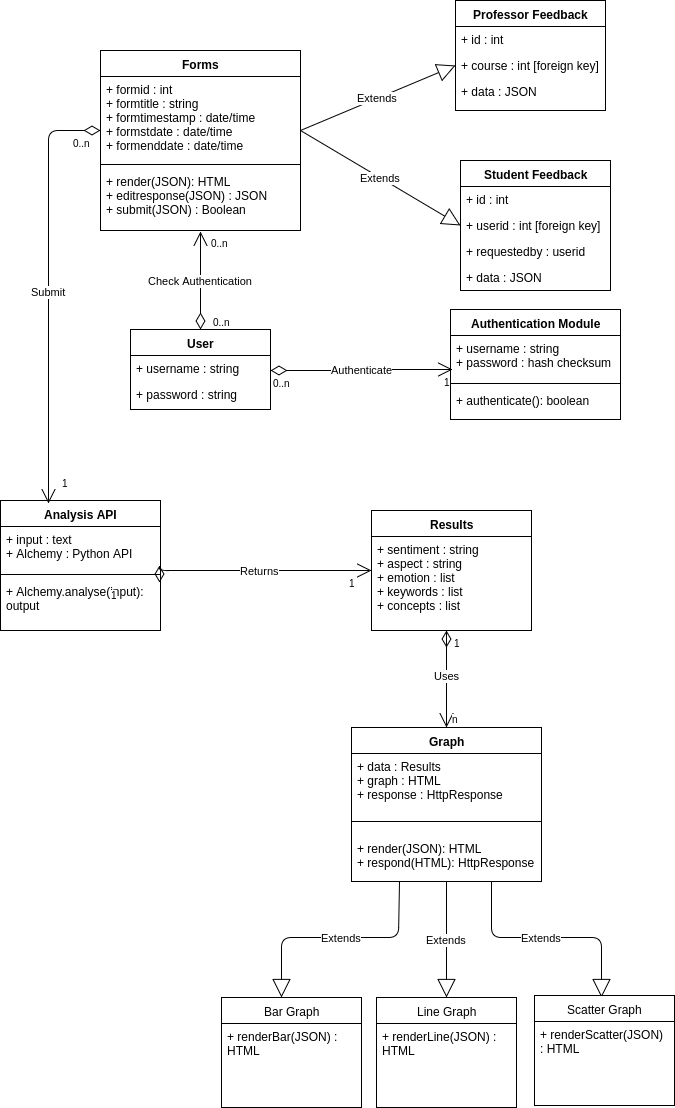

The diagram above was exported from draw.io. Its source (the exported page's mxGraphModel, read from the mxfile embedded in the PNG):
<mxGraphModel dx="1041" dy="605" grid="1" gridSize="10" guides="1" tooltips="1" connect="1" arrows="1" fold="1" page="1" pageScale="1" pageWidth="826" pageHeight="1169" math="0" shadow="0">
  <root>
    <mxCell id="0" />
    <mxCell id="1" parent="0" />
    <mxCell id="7f631de5350c7582-1" value="Forms" style="swimlane;html=1;fontStyle=1;align=center;verticalAlign=top;childLayout=stackLayout;horizontal=1;startSize=26;horizontalStack=0;resizeParent=1;resizeLast=0;collapsible=1;marginBottom=0;swimlaneFillColor=#ffffff;" vertex="1" parent="1">
      <mxGeometry x="150" y="80" width="200" height="180" as="geometry" />
    </mxCell>
    <mxCell id="7f631de5350c7582-2" value="+ formid : int&lt;div&gt;+ formtitle : string&lt;br&gt;&lt;/div&gt;&lt;div&gt;+ formtimestamp : date/time&lt;br&gt;&lt;/div&gt;&lt;div&gt;+ formstdate : date/time&lt;/div&gt;&lt;div&gt;&lt;span&gt;+ formenddate : date/time&lt;/span&gt;&lt;br&gt;&lt;/div&gt;" style="text;html=1;strokeColor=none;fillColor=none;align=left;verticalAlign=top;spacingLeft=4;spacingRight=4;whiteSpace=wrap;overflow=hidden;rotatable=0;points=[[0,0.5],[1,0.5]];portConstraint=eastwest;" vertex="1" parent="7f631de5350c7582-1">
      <mxGeometry y="26" width="200" height="84" as="geometry" />
    </mxCell>
    <mxCell id="7f631de5350c7582-3" value="" style="line;html=1;strokeWidth=1;fillColor=none;align=left;verticalAlign=middle;spacingTop=-1;spacingLeft=3;spacingRight=3;rotatable=0;labelPosition=right;points=[];portConstraint=eastwest;" vertex="1" parent="7f631de5350c7582-1">
      <mxGeometry y="110" width="200" height="8" as="geometry" />
    </mxCell>
    <mxCell id="7f631de5350c7582-4" value="+ render(JSON): HTML&lt;div&gt;+ editresponse(JSON) : JSON&lt;br&gt;&lt;/div&gt;&lt;div&gt;+ submit(JSON) : Boolean&lt;br&gt;&lt;/div&gt;" style="text;html=1;strokeColor=none;fillColor=none;align=left;verticalAlign=top;spacingLeft=4;spacingRight=4;whiteSpace=wrap;overflow=hidden;rotatable=0;points=[[0,0.5],[1,0.5]];portConstraint=eastwest;" vertex="1" parent="7f631de5350c7582-1">
      <mxGeometry y="118" width="200" height="62" as="geometry" />
    </mxCell>
    <mxCell id="7f631de5350c7582-9" value="&lt;b&gt;Student Feedback&lt;/b&gt;" style="swimlane;html=1;fontStyle=0;childLayout=stackLayout;horizontal=1;startSize=26;fillColor=none;horizontalStack=0;resizeParent=1;resizeLast=0;collapsible=1;marginBottom=0;swimlaneFillColor=#ffffff;" vertex="1" parent="1">
      <mxGeometry x="510" y="190" width="150" height="130" as="geometry" />
    </mxCell>
    <mxCell id="7f631de5350c7582-10" value="+ id : int&lt;div&gt;&lt;br&gt;&lt;/div&gt;" style="text;html=1;strokeColor=none;fillColor=none;align=left;verticalAlign=top;spacingLeft=4;spacingRight=4;whiteSpace=wrap;overflow=hidden;rotatable=0;points=[[0,0.5],[1,0.5]];portConstraint=eastwest;" vertex="1" parent="7f631de5350c7582-9">
      <mxGeometry y="26" width="150" height="26" as="geometry" />
    </mxCell>
    <mxCell id="7f631de5350c7582-11" value="+ userid : int [foreign key]" style="text;html=1;strokeColor=none;fillColor=none;align=left;verticalAlign=top;spacingLeft=4;spacingRight=4;whiteSpace=wrap;overflow=hidden;rotatable=0;points=[[0,0.5],[1,0.5]];portConstraint=eastwest;" vertex="1" parent="7f631de5350c7582-9">
      <mxGeometry y="52" width="150" height="26" as="geometry" />
    </mxCell>
    <mxCell id="7f631de5350c7582-12" value="+ requestedby : userid" style="text;html=1;strokeColor=none;fillColor=none;align=left;verticalAlign=top;spacingLeft=4;spacingRight=4;whiteSpace=wrap;overflow=hidden;rotatable=0;points=[[0,0.5],[1,0.5]];portConstraint=eastwest;" vertex="1" parent="7f631de5350c7582-9">
      <mxGeometry y="78" width="150" height="26" as="geometry" />
    </mxCell>
    <mxCell id="7f631de5350c7582-13" value="+ data : JSON" style="text;html=1;strokeColor=none;fillColor=none;align=left;verticalAlign=top;spacingLeft=4;spacingRight=4;whiteSpace=wrap;overflow=hidden;rotatable=0;points=[[0,0.5],[1,0.5]];portConstraint=eastwest;" vertex="1" parent="1">
      <mxGeometry x="510" y="294" width="140" height="26" as="geometry" />
    </mxCell>
    <mxCell id="7f631de5350c7582-14" value="&lt;b&gt;Professor Feedback&lt;/b&gt;" style="swimlane;html=1;fontStyle=0;childLayout=stackLayout;horizontal=1;startSize=26;fillColor=none;horizontalStack=0;resizeParent=1;resizeLast=0;collapsible=1;marginBottom=0;swimlaneFillColor=#ffffff;" vertex="1" parent="1">
      <mxGeometry x="505" y="30" width="150" height="110" as="geometry" />
    </mxCell>
    <mxCell id="7f631de5350c7582-15" value="+ id : int&lt;div&gt;&lt;br&gt;&lt;/div&gt;" style="text;html=1;strokeColor=none;fillColor=none;align=left;verticalAlign=top;spacingLeft=4;spacingRight=4;whiteSpace=wrap;overflow=hidden;rotatable=0;points=[[0,0.5],[1,0.5]];portConstraint=eastwest;" vertex="1" parent="7f631de5350c7582-14">
      <mxGeometry y="26" width="150" height="26" as="geometry" />
    </mxCell>
    <mxCell id="7f631de5350c7582-16" value="+ course : int [foreign key]" style="text;html=1;strokeColor=none;fillColor=none;align=left;verticalAlign=top;spacingLeft=4;spacingRight=4;whiteSpace=wrap;overflow=hidden;rotatable=0;points=[[0,0.5],[1,0.5]];portConstraint=eastwest;" vertex="1" parent="7f631de5350c7582-14">
      <mxGeometry y="52" width="150" height="26" as="geometry" />
    </mxCell>
    <mxCell id="7f631de5350c7582-17" value="+ data : JSON" style="text;html=1;strokeColor=none;fillColor=none;align=left;verticalAlign=top;spacingLeft=4;spacingRight=4;whiteSpace=wrap;overflow=hidden;rotatable=0;points=[[0,0.5],[1,0.5]];portConstraint=eastwest;" vertex="1" parent="7f631de5350c7582-14">
      <mxGeometry y="78" width="150" height="26" as="geometry" />
    </mxCell>
    <mxCell id="7f631de5350c7582-18" value="Extends" style="endArrow=block;endSize=16;endFill=0;html=1;entryX=0;entryY=0.5;" edge="1" parent="1" target="7f631de5350c7582-16">
      <mxGeometry width="160" relative="1" as="geometry">
        <mxPoint x="350" y="160" as="sourcePoint" />
        <mxPoint x="510" y="160" as="targetPoint" />
      </mxGeometry>
    </mxCell>
    <mxCell id="7f631de5350c7582-19" value="Extends" style="endArrow=block;endSize=16;endFill=0;html=1;entryX=0;entryY=0.5;" edge="1" parent="1" target="7f631de5350c7582-11">
      <mxGeometry x="360" y="105" width="160" as="geometry">
        <mxPoint x="350" y="160" as="sourcePoint" />
        <mxPoint x="515" y="105" as="targetPoint" />
      </mxGeometry>
    </mxCell>
    <mxCell id="7f631de5350c7582-20" value="&lt;b&gt;User&lt;/b&gt;" style="swimlane;html=1;fontStyle=0;childLayout=stackLayout;horizontal=1;startSize=26;fillColor=none;horizontalStack=0;resizeParent=1;resizeLast=0;collapsible=1;marginBottom=0;swimlaneFillColor=#ffffff;" vertex="1" parent="1">
      <mxGeometry x="180" y="359" width="140" height="80" as="geometry" />
    </mxCell>
    <mxCell id="7f631de5350c7582-21" value="+ username : string" style="text;html=1;strokeColor=none;fillColor=none;align=left;verticalAlign=top;spacingLeft=4;spacingRight=4;whiteSpace=wrap;overflow=hidden;rotatable=0;points=[[0,0.5],[1,0.5]];portConstraint=eastwest;" vertex="1" parent="7f631de5350c7582-20">
      <mxGeometry y="26" width="140" height="26" as="geometry" />
    </mxCell>
    <mxCell id="7f631de5350c7582-22" value="+ password : string" style="text;html=1;strokeColor=none;fillColor=none;align=left;verticalAlign=top;spacingLeft=4;spacingRight=4;whiteSpace=wrap;overflow=hidden;rotatable=0;points=[[0,0.5],[1,0.5]];portConstraint=eastwest;" vertex="1" parent="7f631de5350c7582-20">
      <mxGeometry y="52" width="140" height="26" as="geometry" />
    </mxCell>
    <mxCell id="7f631de5350c7582-24" value="Authentication Module" style="swimlane;html=1;fontStyle=1;align=center;verticalAlign=top;childLayout=stackLayout;horizontal=1;startSize=26;horizontalStack=0;resizeParent=1;resizeLast=0;collapsible=1;marginBottom=0;swimlaneFillColor=#ffffff;" vertex="1" parent="1">
      <mxGeometry x="500" y="339" width="170" height="110" as="geometry" />
    </mxCell>
    <mxCell id="7f631de5350c7582-25" value="&lt;div&gt;+ username : string&lt;br&gt;&lt;/div&gt;&lt;div&gt;+ password : hash checksum&lt;br&gt;&lt;/div&gt;&lt;div&gt;&lt;br&gt;&lt;/div&gt;" style="text;html=1;strokeColor=none;fillColor=none;align=left;verticalAlign=top;spacingLeft=4;spacingRight=4;whiteSpace=wrap;overflow=hidden;rotatable=0;points=[[0,0.5],[1,0.5]];portConstraint=eastwest;" vertex="1" parent="7f631de5350c7582-24">
      <mxGeometry y="26" width="170" height="44" as="geometry" />
    </mxCell>
    <mxCell id="7f631de5350c7582-26" value="" style="line;html=1;strokeWidth=1;fillColor=none;align=left;verticalAlign=middle;spacingTop=-1;spacingLeft=3;spacingRight=3;rotatable=0;labelPosition=right;points=[];portConstraint=eastwest;" vertex="1" parent="7f631de5350c7582-24">
      <mxGeometry y="70" width="170" height="8" as="geometry" />
    </mxCell>
    <mxCell id="7f631de5350c7582-27" value="+ authenticate(): boolean" style="text;html=1;strokeColor=none;fillColor=none;align=left;verticalAlign=top;spacingLeft=4;spacingRight=4;whiteSpace=wrap;overflow=hidden;rotatable=0;points=[[0,0.5],[1,0.5]];portConstraint=eastwest;" vertex="1" parent="7f631de5350c7582-24">
      <mxGeometry y="78" width="170" height="22" as="geometry" />
    </mxCell>
    <mxCell id="7f631de5350c7582-29" value="Authenticate" style="endArrow=open;html=1;endSize=12;startArrow=diamondThin;startSize=14;startFill=0;edgeStyle=orthogonalEdgeStyle;entryX=0.012;entryY=0.773;entryPerimeter=0;" edge="1" parent="1" target="7f631de5350c7582-25">
      <mxGeometry relative="1" as="geometry">
        <mxPoint x="320" y="400" as="sourcePoint" />
        <mxPoint x="480" y="400" as="targetPoint" />
        <Array as="points">
          <mxPoint x="410" y="400" />
          <mxPoint x="410" y="399" />
        </Array>
      </mxGeometry>
    </mxCell>
    <mxCell id="7f631de5350c7582-30" value="0..n" style="resizable=0;html=1;align=left;verticalAlign=top;labelBackgroundColor=#ffffff;fontSize=10;" vertex="1" connectable="0" parent="7f631de5350c7582-29">
      <mxGeometry x="-1" relative="1" as="geometry" />
    </mxCell>
    <mxCell id="7f631de5350c7582-31" value="1" style="resizable=0;html=1;align=right;verticalAlign=top;labelBackgroundColor=#ffffff;fontSize=10;" vertex="1" connectable="0" parent="7f631de5350c7582-29">
      <mxGeometry x="1" relative="1" as="geometry" />
    </mxCell>
    <mxCell id="7f631de5350c7582-32" value="Check Authentication" style="endArrow=open;html=1;endSize=12;startArrow=diamondThin;startSize=14;startFill=0;edgeStyle=orthogonalEdgeStyle;exitX=0.5;exitY=0;entryX=0.5;entryY=1.016;entryPerimeter=0;" edge="1" parent="1" source="7f631de5350c7582-20" target="7f631de5350c7582-4">
      <mxGeometry relative="1" as="geometry">
        <mxPoint x="80" y="330" as="sourcePoint" />
        <mxPoint x="250" y="310" as="targetPoint" />
        <Array as="points" />
      </mxGeometry>
    </mxCell>
    <mxCell id="7f631de5350c7582-33" value="0..n" style="resizable=0;html=1;align=left;verticalAlign=top;labelBackgroundColor=#ffffff;fontSize=10;" vertex="1" connectable="0" parent="7f631de5350c7582-32">
      <mxGeometry x="-1" relative="1" as="geometry">
        <mxPoint x="10" y="-20" as="offset" />
      </mxGeometry>
    </mxCell>
    <mxCell id="7f631de5350c7582-35" value="0..n" style="resizable=0;html=1;align=left;verticalAlign=top;labelBackgroundColor=#ffffff;fontSize=10;" vertex="1" connectable="0" parent="1">
      <mxGeometry x="270" y="349" as="geometry">
        <mxPoint x="-12" y="-89" as="offset" />
      </mxGeometry>
    </mxCell>
    <mxCell id="478a0f277aacea79-1" value="Analysis API" style="swimlane;html=1;fontStyle=1;align=center;verticalAlign=top;childLayout=stackLayout;horizontal=1;startSize=26;horizontalStack=0;resizeParent=1;resizeLast=0;collapsible=1;marginBottom=0;swimlaneFillColor=#ffffff;" vertex="1" parent="1">
      <mxGeometry x="50" y="530" width="160" height="130" as="geometry" />
    </mxCell>
    <mxCell id="478a0f277aacea79-2" value="+ input : text&lt;div&gt;&lt;span&gt;+ Alchemy : Python API&lt;/span&gt;&lt;br&gt;&lt;/div&gt;" style="text;html=1;strokeColor=none;fillColor=none;align=left;verticalAlign=top;spacingLeft=4;spacingRight=4;whiteSpace=wrap;overflow=hidden;rotatable=0;points=[[0,0.5],[1,0.5]];portConstraint=eastwest;" vertex="1" parent="478a0f277aacea79-1">
      <mxGeometry y="26" width="160" height="44" as="geometry" />
    </mxCell>
    <mxCell id="478a0f277aacea79-3" value="" style="line;html=1;strokeWidth=1;fillColor=none;align=left;verticalAlign=middle;spacingTop=-1;spacingLeft=3;spacingRight=3;rotatable=0;labelPosition=right;points=[];portConstraint=eastwest;" vertex="1" parent="478a0f277aacea79-1">
      <mxGeometry y="70" width="160" height="8" as="geometry" />
    </mxCell>
    <mxCell id="478a0f277aacea79-4" value="+ Alchemy.analyse(input): output" style="text;html=1;strokeColor=none;fillColor=none;align=left;verticalAlign=top;spacingLeft=4;spacingRight=4;whiteSpace=wrap;overflow=hidden;rotatable=0;points=[[0,0.5],[1,0.5]];portConstraint=eastwest;" vertex="1" parent="478a0f277aacea79-1">
      <mxGeometry y="78" width="160" height="52" as="geometry" />
    </mxCell>
    <mxCell id="478a0f277aacea79-5" value="Returns" style="endArrow=open;html=1;endSize=12;startArrow=diamondThin;startSize=14;startFill=0;edgeStyle=orthogonalEdgeStyle;shadow=0;exitX=0.992;exitY=0.077;exitPerimeter=0;" edge="1" parent="1" source="478a0f277aacea79-4">
      <mxGeometry relative="1" as="geometry">
        <mxPoint x="230" y="610" as="sourcePoint" />
        <mxPoint x="421" y="600" as="targetPoint" />
        <Array as="points">
          <mxPoint x="209" y="600" />
        </Array>
      </mxGeometry>
    </mxCell>
    <mxCell id="478a0f277aacea79-6" value="1" style="resizable=0;html=1;align=left;verticalAlign=top;labelBackgroundColor=#ffffff;fontSize=10;" vertex="1" connectable="0" parent="478a0f277aacea79-5">
      <mxGeometry x="-1" relative="1" as="geometry">
        <mxPoint x="-51" as="offset" />
      </mxGeometry>
    </mxCell>
    <mxCell id="478a0f277aacea79-7" value="Results" style="swimlane;html=1;fontStyle=1;align=center;verticalAlign=top;childLayout=stackLayout;horizontal=1;startSize=26;horizontalStack=0;resizeParent=1;resizeLast=0;collapsible=1;marginBottom=0;swimlaneFillColor=#ffffff;" vertex="1" parent="1">
      <mxGeometry x="421" y="540" width="160" height="120" as="geometry" />
    </mxCell>
    <mxCell id="478a0f277aacea79-8" value="&lt;div&gt;+ sentiment : string&lt;br&gt;&lt;/div&gt;&lt;div&gt;+ aspect : string&lt;br&gt;&lt;/div&gt;&lt;div&gt;+ emotion : list&lt;br&gt;&lt;/div&gt;&lt;div&gt;+ keywords : list&lt;br&gt;&lt;/div&gt;&lt;div&gt;+ concepts : list&lt;br&gt;&lt;/div&gt;&lt;div&gt;&lt;br&gt;&lt;/div&gt;" style="text;html=1;strokeColor=none;fillColor=none;align=left;verticalAlign=top;spacingLeft=4;spacingRight=4;whiteSpace=wrap;overflow=hidden;rotatable=0;points=[[0,0.5],[1,0.5]];portConstraint=eastwest;" vertex="1" parent="478a0f277aacea79-7">
      <mxGeometry y="26" width="160" height="94" as="geometry" />
    </mxCell>
    <mxCell id="478a0f277aacea79-9" value="1" style="resizable=0;html=1;align=left;verticalAlign=top;labelBackgroundColor=#ffffff;fontSize=10;" vertex="1" connectable="0" parent="1">
      <mxGeometry x="391" y="620" as="geometry">
        <mxPoint x="5" y="-20" as="offset" />
      </mxGeometry>
    </mxCell>
    <mxCell id="478a0f277aacea79-10" value="Graph" style="swimlane;html=1;fontStyle=1;align=center;verticalAlign=top;childLayout=stackLayout;horizontal=1;startSize=26;horizontalStack=0;resizeParent=1;resizeLast=0;collapsible=1;marginBottom=0;swimlaneFillColor=#ffffff;" vertex="1" parent="1">
      <mxGeometry x="401" y="757" width="190" height="154" as="geometry">
        <mxRectangle x="401" y="757" width="70" height="26" as="alternateBounds" />
      </mxGeometry>
    </mxCell>
    <mxCell id="478a0f277aacea79-11" value="+ data : Results&lt;div&gt;+ graph : HTML&lt;/div&gt;&lt;div&gt;&lt;div&gt;+ response : HttpResponse&lt;br&gt;&lt;/div&gt;&lt;/div&gt;" style="text;html=1;strokeColor=none;fillColor=none;align=left;verticalAlign=top;spacingLeft=4;spacingRight=4;whiteSpace=wrap;overflow=hidden;rotatable=0;points=[[0,0.5],[1,0.5]];portConstraint=eastwest;" vertex="1" parent="478a0f277aacea79-10">
      <mxGeometry y="26" width="190" height="54" as="geometry" />
    </mxCell>
    <mxCell id="478a0f277aacea79-12" value="" style="line;html=1;strokeWidth=1;fillColor=none;align=left;verticalAlign=middle;spacingTop=-1;spacingLeft=3;spacingRight=3;rotatable=0;labelPosition=right;points=[];portConstraint=eastwest;" vertex="1" parent="478a0f277aacea79-10">
      <mxGeometry y="80" width="190" height="28" as="geometry" />
    </mxCell>
    <mxCell id="478a0f277aacea79-13" value="&lt;div&gt;+ render(JSON): HTML&lt;br&gt;&lt;/div&gt;&lt;div&gt;+ respond(HTML): HttpResponse&lt;br&gt;&lt;/div&gt;" style="text;html=1;strokeColor=none;fillColor=none;align=left;verticalAlign=top;spacingLeft=4;spacingRight=4;whiteSpace=wrap;overflow=hidden;rotatable=0;points=[[0,0.5],[1,0.5]];portConstraint=eastwest;" vertex="1" parent="478a0f277aacea79-10">
      <mxGeometry y="108" width="190" height="32" as="geometry" />
    </mxCell>
    <mxCell id="478a0f277aacea79-14" value="Extends" style="endArrow=block;endSize=16;endFill=0;html=1;exitX=0.25;exitY=1;shadow=0;" edge="1" parent="1" source="478a0f277aacea79-10">
      <mxGeometry x="-0.03" width="160" relative="1" as="geometry">
        <mxPoint x="401" y="937" as="sourcePoint" />
        <mxPoint x="331" y="1027" as="targetPoint" />
        <Array as="points">
          <mxPoint x="448" y="967" />
          <mxPoint x="331" y="967" />
        </Array>
        <mxPoint as="offset" />
      </mxGeometry>
    </mxCell>
    <mxCell id="478a0f277aacea79-15" value="Extends" style="endArrow=block;endSize=16;endFill=0;html=1;shadow=0;" edge="1" parent="1">
      <mxGeometry x="171" y="647" width="160" as="geometry">
        <mxPoint x="541" y="911" as="sourcePoint" />
        <mxPoint x="651" y="1027" as="targetPoint" />
        <Array as="points">
          <mxPoint x="541" y="967" />
          <mxPoint x="591" y="967" />
          <mxPoint x="651" y="967" />
        </Array>
        <mxPoint x="-5" y="-2" as="offset" />
      </mxGeometry>
    </mxCell>
    <mxCell id="478a0f277aacea79-16" value="Extends" style="endArrow=block;endSize=16;endFill=0;html=1;exitX=0.5;exitY=1;shadow=0;" edge="1" parent="1" source="478a0f277aacea79-10">
      <mxGeometry x="341" y="921.3333333333334" width="160" as="geometry">
        <mxPoint x="458.83333333333337" y="921.3333333333334" as="sourcePoint" />
        <mxPoint x="496" y="1027" as="targetPoint" />
        <Array as="points">
          <mxPoint x="496" y="957" />
        </Array>
        <mxPoint as="offset" />
      </mxGeometry>
    </mxCell>
    <mxCell id="478a0f277aacea79-17" value="Bar Graph" style="swimlane;html=1;fontStyle=0;childLayout=stackLayout;horizontal=1;startSize=26;fillColor=none;horizontalStack=0;resizeParent=1;resizeLast=0;collapsible=1;marginBottom=0;swimlaneFillColor=#ffffff;" vertex="1" parent="1">
      <mxGeometry x="271" y="1027" width="140" height="110" as="geometry" />
    </mxCell>
    <mxCell id="478a0f277aacea79-18" value="+ renderBar(JSON) : HTML" style="text;html=1;strokeColor=none;fillColor=none;align=left;verticalAlign=top;spacingLeft=4;spacingRight=4;whiteSpace=wrap;overflow=hidden;rotatable=0;points=[[0,0.5],[1,0.5]];portConstraint=eastwest;" vertex="1" parent="478a0f277aacea79-17">
      <mxGeometry y="26" width="140" height="34" as="geometry" />
    </mxCell>
    <mxCell id="478a0f277aacea79-19" value="Line Graph" style="swimlane;html=1;fontStyle=0;childLayout=stackLayout;horizontal=1;startSize=26;fillColor=none;horizontalStack=0;resizeParent=1;resizeLast=0;collapsible=1;marginBottom=0;swimlaneFillColor=#ffffff;" vertex="1" parent="1">
      <mxGeometry x="426" y="1027" width="140" height="110" as="geometry" />
    </mxCell>
    <mxCell id="478a0f277aacea79-20" value="+ renderLine(JSON) : HTML" style="text;html=1;strokeColor=none;fillColor=none;align=left;verticalAlign=top;spacingLeft=4;spacingRight=4;whiteSpace=wrap;overflow=hidden;rotatable=0;points=[[0,0.5],[1,0.5]];portConstraint=eastwest;" vertex="1" parent="478a0f277aacea79-19">
      <mxGeometry y="26" width="140" height="34" as="geometry" />
    </mxCell>
    <mxCell id="478a0f277aacea79-21" value="Scatter Graph" style="swimlane;html=1;fontStyle=0;childLayout=stackLayout;horizontal=1;startSize=26;fillColor=none;horizontalStack=0;resizeParent=1;resizeLast=0;collapsible=1;marginBottom=0;swimlaneFillColor=#ffffff;" vertex="1" parent="1">
      <mxGeometry x="584" y="1025" width="140" height="110" as="geometry" />
    </mxCell>
    <mxCell id="478a0f277aacea79-22" value="+ renderScatter(JSON) : HTML" style="text;html=1;strokeColor=none;fillColor=none;align=left;verticalAlign=top;spacingLeft=4;spacingRight=4;whiteSpace=wrap;overflow=hidden;rotatable=0;points=[[0,0.5],[1,0.5]];portConstraint=eastwest;" vertex="1" parent="478a0f277aacea79-21">
      <mxGeometry y="26" width="140" height="34" as="geometry" />
    </mxCell>
    <mxCell id="478a0f277aacea79-23" value="Uses" style="endArrow=open;html=1;endSize=12;startArrow=diamondThin;startSize=14;startFill=0;edgeStyle=orthogonalEdgeStyle;shadow=0;entryX=0.5;entryY=0;" edge="1" parent="1" target="478a0f277aacea79-10">
      <mxGeometry relative="1" as="geometry">
        <mxPoint x="496" y="677" as="sourcePoint" />
        <mxPoint x="641" y="707" as="targetPoint" />
        <Array as="points">
          <mxPoint x="496" y="665" />
        </Array>
      </mxGeometry>
    </mxCell>
    <mxCell id="478a0f277aacea79-24" value="1" style="resizable=0;html=1;align=left;verticalAlign=top;labelBackgroundColor=#ffffff;fontSize=10;" vertex="1" connectable="0" parent="478a0f277aacea79-23">
      <mxGeometry x="-1" relative="1" as="geometry">
        <mxPoint x="5" y="-17" as="offset" />
      </mxGeometry>
    </mxCell>
    <mxCell id="478a0f277aacea79-25" value="" style="resizable=0;html=1;align=right;verticalAlign=top;labelBackgroundColor=#ffffff;fontSize=10;" vertex="1" connectable="0" parent="478a0f277aacea79-23">
      <mxGeometry x="1" relative="1" as="geometry" />
    </mxCell>
    <mxCell id="478a0f277aacea79-26" value="n" style="resizable=0;html=1;align=left;verticalAlign=top;labelBackgroundColor=#ffffff;fontSize=10;" vertex="1" connectable="0" parent="1">
      <mxGeometry x="501" y="677" as="geometry">
        <mxPoint x="-2" y="59" as="offset" />
      </mxGeometry>
    </mxCell>
    <mxCell id="478a0f277aacea79-33" value="Submit" style="endArrow=open;html=1;endSize=12;startArrow=diamondThin;startSize=14;startFill=0;edgeStyle=orthogonalEdgeStyle;entryX=0.3;entryY=0.023;entryPerimeter=0;" edge="1" parent="1" source="7f631de5350c7582-2" target="478a0f277aacea79-1">
      <mxGeometry relative="1" as="geometry">
        <mxPoint x="98" y="160" as="sourcePoint" />
        <mxPoint x="170" y="390" as="targetPoint" />
        <Array as="points">
          <mxPoint x="98" y="160" />
        </Array>
      </mxGeometry>
    </mxCell>
    <mxCell id="478a0f277aacea79-34" value="0..n" style="resizable=0;html=1;align=left;verticalAlign=top;labelBackgroundColor=#ffffff;fontSize=10;" vertex="1" connectable="0" parent="478a0f277aacea79-33">
      <mxGeometry x="-1" relative="1" as="geometry">
        <mxPoint x="-30" as="offset" />
      </mxGeometry>
    </mxCell>
    <mxCell id="478a0f277aacea79-35" value="1" style="resizable=0;html=1;align=right;verticalAlign=top;labelBackgroundColor=#ffffff;fontSize=10;" vertex="1" connectable="0" parent="478a0f277aacea79-33">
      <mxGeometry x="1" relative="1" as="geometry">
        <mxPoint x="22" y="-33" as="offset" />
      </mxGeometry>
    </mxCell>
  </root>
</mxGraphModel>